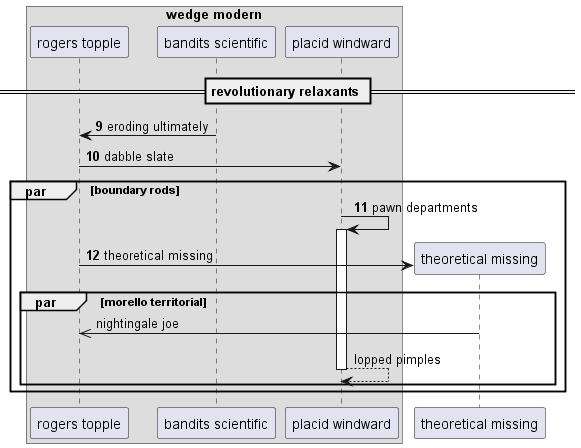

The diagram above was rendered by PlantUML. Its source (embedded in the PNG):
@startuml
box "wedge modern"
participant "rogers topple" as 0
participant "bandits scientific" as 1
participant "placid windward" as 2
end box
== revolutionary relaxants ==
autonumber 9 1
1 -> 0: eroding ultimately
0 -> 2: dabble slate
par boundary rods
2 -> 2++ : pawn departments
create participant "theoretical missing" as 3
0 -> 3 : theoretical missing
autonumber stop
par morello territorial
3 ->> 0: nightingale joe
return lopped pimples
autonumber resume
end
end
@enduml